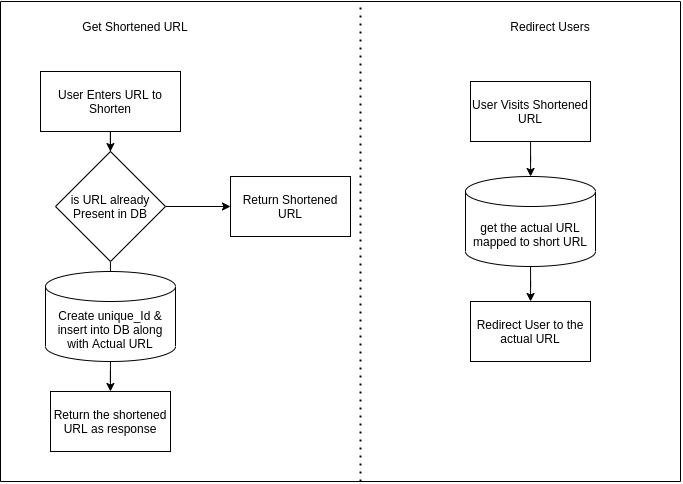

The diagram above was exported from draw.io. Its source (the exported page's mxGraphModel, read from the mxfile embedded in the PNG):
<mxGraphModel dx="1569" dy="948" grid="1" gridSize="10" guides="1" tooltips="1" connect="1" arrows="1" fold="1" page="1" pageScale="1" pageWidth="827" pageHeight="1169" math="0" shadow="0">
  <root>
    <mxCell id="0" />
    <mxCell id="1" parent="0" />
    <mxCell id="9t2wXU6_9dA6yZc7TSqF-8" value="" style="edgeStyle=orthogonalEdgeStyle;rounded=0;orthogonalLoop=1;jettySize=auto;html=1;" edge="1" parent="1" source="9t2wXU6_9dA6yZc7TSqF-1" target="9t2wXU6_9dA6yZc7TSqF-5">
      <mxGeometry relative="1" as="geometry" />
    </mxCell>
    <mxCell id="9t2wXU6_9dA6yZc7TSqF-1" value="User Enters URL to Shorten" style="rounded=0;whiteSpace=wrap;html=1;" vertex="1" parent="1">
      <mxGeometry x="120" y="110" width="140" height="60" as="geometry" />
    </mxCell>
    <mxCell id="9t2wXU6_9dA6yZc7TSqF-7" value="" style="edgeStyle=orthogonalEdgeStyle;rounded=0;orthogonalLoop=1;jettySize=auto;html=1;" edge="1" parent="1" source="9t2wXU6_9dA6yZc7TSqF-5" target="9t2wXU6_9dA6yZc7TSqF-6">
      <mxGeometry relative="1" as="geometry" />
    </mxCell>
    <mxCell id="9t2wXU6_9dA6yZc7TSqF-10" value="" style="edgeStyle=orthogonalEdgeStyle;rounded=0;orthogonalLoop=1;jettySize=auto;html=1;" edge="1" parent="1" source="9t2wXU6_9dA6yZc7TSqF-5">
      <mxGeometry relative="1" as="geometry">
        <mxPoint x="190" y="330" as="targetPoint" />
      </mxGeometry>
    </mxCell>
    <mxCell id="9t2wXU6_9dA6yZc7TSqF-5" value="is URL already Present in DB" style="rhombus;whiteSpace=wrap;html=1;" vertex="1" parent="1">
      <mxGeometry x="135" y="190" width="110" height="110" as="geometry" />
    </mxCell>
    <mxCell id="9t2wXU6_9dA6yZc7TSqF-6" value="Return Shortened URL" style="rounded=0;whiteSpace=wrap;html=1;" vertex="1" parent="1">
      <mxGeometry x="310" y="215" width="120" height="60" as="geometry" />
    </mxCell>
    <mxCell id="9t2wXU6_9dA6yZc7TSqF-15" value="" style="edgeStyle=orthogonalEdgeStyle;rounded=0;orthogonalLoop=1;jettySize=auto;html=1;" edge="1" parent="1" source="9t2wXU6_9dA6yZc7TSqF-11" target="9t2wXU6_9dA6yZc7TSqF-14">
      <mxGeometry relative="1" as="geometry" />
    </mxCell>
    <mxCell id="9t2wXU6_9dA6yZc7TSqF-11" value="&lt;span&gt;Create unique_Id &amp;amp; insert into DB along with Actual URL&lt;/span&gt;" style="shape=cylinder3;whiteSpace=wrap;html=1;boundedLbl=1;backgroundOutline=1;size=15;" vertex="1" parent="1">
      <mxGeometry x="125" y="310" width="130" height="90" as="geometry" />
    </mxCell>
    <mxCell id="9t2wXU6_9dA6yZc7TSqF-14" value="Return the shortened URL as response" style="rounded=0;whiteSpace=wrap;html=1;" vertex="1" parent="1">
      <mxGeometry x="130" y="430" width="120" height="60" as="geometry" />
    </mxCell>
    <mxCell id="9t2wXU6_9dA6yZc7TSqF-16" value="" style="endArrow=none;dashed=1;html=1;dashPattern=1 3;strokeWidth=2;" edge="1" parent="1">
      <mxGeometry width="50" height="50" relative="1" as="geometry">
        <mxPoint x="440" y="520" as="sourcePoint" />
        <mxPoint x="440" y="40" as="targetPoint" />
      </mxGeometry>
    </mxCell>
    <mxCell id="9t2wXU6_9dA6yZc7TSqF-21" value="" style="edgeStyle=orthogonalEdgeStyle;rounded=0;orthogonalLoop=1;jettySize=auto;html=1;" edge="1" parent="1" source="9t2wXU6_9dA6yZc7TSqF-17" target="9t2wXU6_9dA6yZc7TSqF-18">
      <mxGeometry relative="1" as="geometry" />
    </mxCell>
    <mxCell id="9t2wXU6_9dA6yZc7TSqF-17" value="User Visits Shortened URL" style="rounded=0;whiteSpace=wrap;html=1;" vertex="1" parent="1">
      <mxGeometry x="550" y="120" width="120" height="60" as="geometry" />
    </mxCell>
    <mxCell id="9t2wXU6_9dA6yZc7TSqF-20" value="" style="edgeStyle=orthogonalEdgeStyle;rounded=0;orthogonalLoop=1;jettySize=auto;html=1;" edge="1" parent="1" source="9t2wXU6_9dA6yZc7TSqF-18" target="9t2wXU6_9dA6yZc7TSqF-19">
      <mxGeometry relative="1" as="geometry" />
    </mxCell>
    <mxCell id="9t2wXU6_9dA6yZc7TSqF-18" value="&lt;span&gt;get the actual URL mapped to short URL&lt;/span&gt;" style="shape=cylinder3;whiteSpace=wrap;html=1;boundedLbl=1;backgroundOutline=1;size=15;" vertex="1" parent="1">
      <mxGeometry x="545" y="215" width="130" height="90" as="geometry" />
    </mxCell>
    <mxCell id="9t2wXU6_9dA6yZc7TSqF-19" value="Redirect User to the actual URL" style="rounded=0;whiteSpace=wrap;html=1;" vertex="1" parent="1">
      <mxGeometry x="550" y="340" width="120" height="60" as="geometry" />
    </mxCell>
    <mxCell id="9t2wXU6_9dA6yZc7TSqF-22" value="Get Shortened URL" style="text;html=1;strokeColor=none;fillColor=none;align=center;verticalAlign=middle;whiteSpace=wrap;rounded=0;" vertex="1" parent="1">
      <mxGeometry x="135" y="50" width="160" height="30" as="geometry" />
    </mxCell>
    <mxCell id="9t2wXU6_9dA6yZc7TSqF-23" value="Redirect Users" style="text;html=1;strokeColor=none;fillColor=none;align=center;verticalAlign=middle;whiteSpace=wrap;rounded=0;" vertex="1" parent="1">
      <mxGeometry x="550" y="50" width="160" height="30" as="geometry" />
    </mxCell>
    <mxCell id="9t2wXU6_9dA6yZc7TSqF-24" value="" style="endArrow=none;html=1;" edge="1" parent="1">
      <mxGeometry width="50" height="50" relative="1" as="geometry">
        <mxPoint x="80" y="520" as="sourcePoint" />
        <mxPoint x="80" y="40" as="targetPoint" />
      </mxGeometry>
    </mxCell>
    <mxCell id="9t2wXU6_9dA6yZc7TSqF-25" value="" style="endArrow=none;html=1;" edge="1" parent="1">
      <mxGeometry width="50" height="50" relative="1" as="geometry">
        <mxPoint x="80" y="520" as="sourcePoint" />
        <mxPoint x="760" y="520" as="targetPoint" />
      </mxGeometry>
    </mxCell>
    <mxCell id="9t2wXU6_9dA6yZc7TSqF-26" value="" style="endArrow=none;html=1;" edge="1" parent="1">
      <mxGeometry width="50" height="50" relative="1" as="geometry">
        <mxPoint x="80" y="40" as="sourcePoint" />
        <mxPoint x="760" y="40" as="targetPoint" />
      </mxGeometry>
    </mxCell>
    <mxCell id="9t2wXU6_9dA6yZc7TSqF-27" value="" style="endArrow=none;html=1;" edge="1" parent="1">
      <mxGeometry width="50" height="50" relative="1" as="geometry">
        <mxPoint x="760" y="520" as="sourcePoint" />
        <mxPoint x="760" y="40" as="targetPoint" />
      </mxGeometry>
    </mxCell>
  </root>
</mxGraphModel>